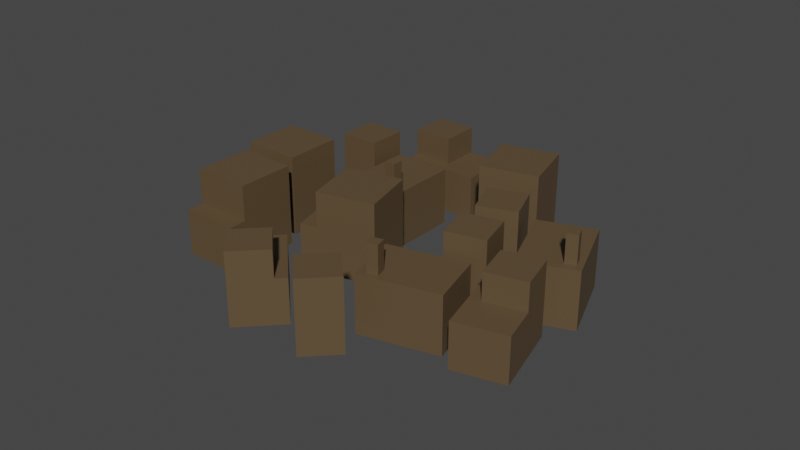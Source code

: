 # Source: gorod.blend  (saved by Blender 2.91.10; exported with 4.5.12 LTS)
import bpy
from mathutils import Matrix  # noqa: F401  (used for matrix-valued properties, if any)

bpy.ops.wm.read_factory_settings(use_empty=True)
scene = bpy.context.scene
scene.name = 'Scene'

# ---- collections
col_collection = bpy.data.collections.new('Collection'); scene.collection.children.link(col_collection)

# ---- materials (node trees are filled in below, after node groups)
mat_material_001 = bpy.data.materials.new('Material.001')
mat_material_001.use_transparent_shadow = False

# ---- material node trees
mat_material_001.use_nodes = True; mat_material_001.node_tree.nodes.clear()
_N = mat_material_001.node_tree.nodes; _L = mat_material_001.node_tree.links
n0 = _N.new('ShaderNodeBsdfPrincipled'); n0.name = 'Principled BSDF'; n0.location = (10, 300)
n0.distribution = 'GGX'
n0.subsurface_method = 'BURLEY'
n0.inputs[0].default_value = (0.1113, 0.07289, 0.03687, 1.0)
n0.inputs[3].default_value = 1.45
n0.inputs[27].default_value = (0.0, 0.0, 0.0, 1.0)
n0.inputs[28].default_value = 1.0
n1 = _N.new('ShaderNodeOutputMaterial'); n1.name = 'Material Output'; n1.location = (300, 300)
_L.new(n0.outputs[0], n1.inputs[0])
n1.is_active_output = True

# ---- world
world_world = bpy.data.worlds.new('World'); scene.world = world_world
world_world.use_nodes = True; world_world.node_tree.nodes.clear()
_N = world_world.node_tree.nodes; _L = world_world.node_tree.links
n0 = _N.new('ShaderNodeOutputWorld'); n0.name = 'World Output'; n0.location = (300, 300)
n1 = _N.new('ShaderNodeBackground'); n1.name = 'Background'; n1.location = (10, 300)
n1.inputs[0].default_value = (0.05088, 0.05088, 0.05088, 1.0)
_L.new(n1.outputs[0], n0.inputs[0])
n0.is_active_output = True
world_world.color = (0.05088, 0.05088, 0.05088)
world_world.use_sun_shadow = False
world_world.sun_shadow_jitter_overblur = 0.0

# ---- meshes
me_cube_010 = bpy.data.meshes.new('Cube.010')
me_cube_010.from_pydata([(-1.0, -1.0, -1.0), (-1.0, -1.0, 1.0), (-1.0, 1.0, -1.0), (-1.0, 1.0, 1.0), (1.0, -1.0, -1.0), (1.0, -1.0, 1.0), (1.0, 1.0, -1.0), (1.0, 1.0, 1.0), (-1.0, -1.0, 0.1362), (-1.0, 1.0, 0.1362), (1.0, 1.0, 0.1362), (1.0, -1.0, 0.1362), (1.0, -1.599, 0.1362), (1.0, -1.599, -1.0), (-1.0, -1.599, -1.0), (-1.0, -1.599, 0.1362), (-1.429, -4.91, -1.0), (-1.429, -4.91, 1.0), (-3.374, -4.421, -1.0), (-3.374, -4.421, 1.0), (-0.9399, -2.97, -1.0), (-0.9399, -2.97, 1.0), (-2.885, -2.482, -1.0), (-2.885, -2.482, 1.0), (1.127, -5.172, -1.0), (1.127, -5.172, 1.0), (-0.8172, -4.683, -1.0), (-0.8172, -4.683, 1.0), (1.616, -3.237, -1.0), (1.616, -3.237, 1.0), (-0.329, -2.749, -1.0), (-0.329, -2.749, 1.0), (1.127, -5.172, 0.1362), (-0.8172, -4.683, 0.1362), (-0.329, -2.749, 0.1362), (1.616, -3.237, 0.1362), (2.198, -3.383, 0.1362), (2.198, -3.383, -1.0), (1.71, -5.318, -1.0), (1.71, -5.318, 0.1362), (-4.203, -2.784, -1.024), (-4.203, -2.784, 0.7674), (-5.535, -2.45, -1.024), (-5.535, -2.45, 0.7674), (-3.868, -1.456, -1.024), (-3.868, -1.456, 0.7674), (-5.2, -1.121, -1.024), (-5.2, -1.121, 0.7674), (-5.639, -0.6412, -1.024), (-5.639, -0.6412, 0.7674), (-6.971, -0.3069, -1.024), (-6.971, -0.3069, 0.7674), (-5.304, 0.6872, -1.024), (-5.304, 0.6872, 0.7674), (-6.636, 1.022, -1.024), (-6.636, 1.022, 0.7674), (-5.639, -0.6412, 0.09293), (-6.971, -0.3069, 0.09293), (-6.636, 1.022, 0.09293), (-5.304, 0.6872, 0.09293), (-6.636, 1.022, 0.09293), (-6.636, 1.022, -1.024), (-5.304, 0.6872, -1.024), (-5.304, 0.6872, 0.09293), (-6.315, 2.293, 0.09293), (-6.315, 2.293, -1.024), (-4.983, 1.959, -1.024), (-4.983, 1.959, 0.09293), (-4.913, 0.5889, 0.09293), (-4.913, 0.5889, -1.024), (-5.248, -0.7395, -1.024), (-5.248, -0.7395, 0.09293), (-4.913, 0.5889, 0.09293), (-4.913, 0.5889, -1.024), (-4.592, 1.86, 0.09293), (-4.592, 1.86, -1.024), (-2.11, -1.587, -1.148), (-2.11, -1.587, 0.2853), (-4.782, -0.9166, -1.148), (-4.782, -0.9166, 0.2853), (-1.621, 0.3521, -1.148), (-1.621, 0.3521, 0.2853), (-4.293, 1.023, -1.148), (-4.293, 1.023, 0.2853), (-4.433, 0.4669, -1.148), (-4.433, 0.4669, 0.2853), (-1.761, -0.2039, -1.148), (-1.761, -0.2039, 0.2853), (-4.341, 0.8324, 0.2853), (-1.669, 0.1616, -1.148), (-4.341, 0.8324, -1.148), (-1.669, 0.1616, 0.2853), (-2.385, -1.518, -1.148), (-2.385, -1.518, 0.2853), (-1.896, 0.4212, -1.148), (-1.896, 0.4212, 0.2853), (-2.036, -0.1348, 0.2853), (-2.036, -0.1348, -1.148), (-1.944, 0.2307, 0.2853), (-1.944, 0.2307, -1.148), (-2.757, -1.425, 0.2853), (-2.267, 0.5144, -1.148), (-2.757, -1.425, -1.148), (-2.267, 0.5144, 0.2853), (-2.408, -0.04159, 0.2853), (-2.408, -0.04159, -1.148), (-2.315, 0.3239, 0.2853), (-2.315, 0.3239, -1.148), (-2.408, -0.04159, 0.9834), (-2.036, -0.1348, 0.9834), (-2.315, 0.3239, 0.9834), (-1.944, 0.2307, 0.9834), (-5.0, 2.763, -1.0), (-5.0, 2.763, 1.0), (-5.0, 4.763, -1.0), (-5.0, 4.763, 1.0), (-2.995, 2.763, -1.0), (-2.995, 2.763, 1.0), (-2.995, 4.763, -1.0), (-2.995, 4.763, 1.0), (-0.2787, 3.294, -1.024), (-0.2787, 3.294, 0.7674), (-0.2787, 4.664, -1.024), (-0.2787, 4.664, 0.7674), (1.095, 3.294, -1.024), (1.095, 3.294, 0.7674), (1.095, 4.664, -1.024), (1.095, 4.664, 0.7674), (1.454, 5.207, -1.024), (1.454, 5.207, 0.7674), (1.454, 6.577, -1.024), (1.454, 6.577, 0.7674), (2.828, 5.207, -1.024), (2.828, 5.207, 0.7674), (2.828, 6.577, -1.024), (2.828, 6.577, 0.7674), (1.454, 5.207, 0.09293), (1.454, 6.577, 0.09293), (2.828, 6.577, 0.09293), (2.828, 5.207, 0.09293), (2.828, 6.577, 0.09293), (2.828, 6.577, -1.024), (2.828, 5.207, -1.024), (2.828, 5.207, 0.09293), (4.142, 6.577, 0.09293), (4.142, 6.577, -1.024), (4.142, 5.207, -1.024), (4.142, 5.207, 0.09293), (2.828, 4.804, 0.09293), (2.828, 4.804, -1.024), (1.454, 4.804, -1.024), (1.454, 4.804, 0.09293), (2.828, 4.804, 0.09293), (2.828, 4.804, -1.024), (4.142, 4.804, 0.09293), (4.142, 4.804, -1.024), (1.396, 1.562, -1.148), (1.396, 1.562, 0.2853), (1.396, 4.31, -1.148), (1.396, 4.31, 0.2853), (3.401, 1.562, -1.148), (3.401, 1.562, 0.2853), (3.401, 4.31, -1.148), (3.401, 4.31, 0.2853), (2.826, 4.31, -1.148), (2.826, 4.31, 0.2853), (2.826, 1.562, -1.148), (2.826, 1.562, 0.2853), (3.204, 4.31, 0.2853), (3.204, 1.562, -1.148), (3.204, 4.31, -1.148), (3.204, 1.562, 0.2853), (1.396, 1.845, -1.148), (1.396, 1.845, 0.2853), (3.401, 1.845, -1.148), (3.401, 1.845, 0.2853), (2.826, 1.845, 0.2853), (2.826, 1.845, -1.148), (3.204, 1.845, 0.2853), (3.204, 1.845, -1.148), (1.396, 2.227, 0.2853), (3.401, 2.227, -1.148), (1.396, 2.227, -1.148), (3.401, 2.227, 0.2853), (2.826, 2.227, 0.2853), (2.826, 2.227, -1.148), (3.204, 2.227, 0.2853), (3.204, 2.227, -1.148), (2.826, 2.227, 0.9834), (2.826, 1.845, 0.9834), (3.204, 2.227, 0.9834), (3.204, 1.845, 0.9834), (-0.864, 3.486, -1.024), (-0.864, 3.486, 0.7674), (-2.23, 3.343, -1.024), (-2.23, 3.343, 0.7674), (-1.008, 4.848, -1.024), (-1.008, 4.848, 0.7674), (-2.374, 4.705, -1.024), (-2.374, 4.705, 0.7674), (0.6876, 5.329, -1.148), (0.6876, 5.329, 0.2853), (-2.053, 5.04, -1.148), (-2.053, 5.04, 0.2853), (0.4774, 7.317, -1.148), (0.4774, 7.317, 0.2853), (-2.263, 7.029, -1.148), (-2.263, 7.029, 0.2853), (-2.202, 6.459, -1.148), (-2.202, 6.459, 0.2853), (0.5376, 6.747, -1.148), (0.5376, 6.747, 0.2853), (-2.242, 6.834, 0.2853), (0.498, 7.122, -1.148), (-2.242, 6.834, -1.148), (0.498, 7.122, 0.2853), (0.4054, 5.299, -1.148), (0.4054, 5.299, 0.2853), (0.1951, 7.288, -1.148), (0.1951, 7.288, 0.2853), (0.2554, 6.718, 0.2853), (0.2554, 6.718, -1.148), (0.2158, 7.092, 0.2853), (0.2158, 7.092, -1.148), (0.02456, 5.259, 0.2853), (-0.1856, 7.248, -1.148), (0.02456, 5.259, -1.148), (-0.1856, 7.248, 0.2853), (-0.1254, 6.678, 0.2853), (-0.1254, 6.678, -1.148), (-0.165, 7.052, 0.2853), (-0.165, 7.052, -1.148), (-0.1254, 6.678, 0.9834), (0.2554, 6.718, 0.9834), (-0.165, 7.052, 0.9834), (0.2158, 7.092, 0.9834), (4.216, -0.5878, -1.024), (4.216, -0.5878, 0.7674), (4.929, -1.758, -1.024), (4.929, -1.758, 0.7674), (3.042, -1.3, -1.024), (3.042, -1.3, 0.7674), (3.756, -2.47, -1.024), (3.756, -2.47, 0.7674), (4.216, -0.5878, 0.09293), (4.929, -1.758, 0.09293), (3.756, -2.47, 0.09293), (3.042, -1.3, 0.09293), (3.756, -2.47, 0.09293), (3.756, -2.47, -1.024), (3.042, -1.3, -1.024), (3.042, -1.3, 0.09293), (2.633, -3.151, 0.09293), (2.633, -3.151, -1.024), (1.919, -1.981, -1.024), (1.919, -1.981, 0.09293), (2.833, -0.9558, 0.09293), (2.833, -0.9558, -1.024), (4.006, -0.2439, -1.024), (4.006, -0.2439, 0.09293), (2.833, -0.9558, 0.09293), (2.833, -0.9558, -1.024), (1.71, -1.637, 0.09293), (1.71, -1.637, -1.024), (4.7, 1.944, -1.024), (4.7, 1.944, 0.7674), (5.413, 0.7739, -1.024), (5.413, 0.7739, 0.7674), (3.526, 1.232, -1.024), (3.526, 1.232, 0.7674), (4.24, 0.06197, -1.024), (4.24, 0.06197, 0.7674)], [], [(8, 1, 3, 9), (9, 3, 7, 10), (10, 7, 5, 11), (11, 5, 1, 8), (2, 6, 4, 0), (7, 3, 1, 5), (11, 8, 15, 12), (6, 10, 11, 4), (2, 9, 10, 6), (0, 8, 9, 2), (13, 12, 15, 14), (8, 0, 14, 15), (0, 4, 13, 14), (4, 11, 12, 13), (16, 17, 19, 18), (18, 19, 23, 22), (22, 23, 21, 20), (20, 21, 17, 16), (18, 22, 20, 16), (23, 19, 17, 21), (32, 25, 27, 33), (33, 27, 31, 34), (34, 31, 29, 35), (35, 29, 25, 32), (26, 30, 28, 24), (31, 27, 25, 29), (35, 32, 39, 36), (30, 34, 35, 28), (26, 33, 34, 30), (24, 32, 33, 26), (37, 36, 39, 38), (32, 24, 38, 39), (24, 28, 37, 38), (28, 35, 36, 37), (40, 41, 43, 42), (42, 43, 47, 46), (46, 47, 45, 44), (44, 45, 41, 40), (42, 46, 44, 40), (47, 43, 41, 45), (56, 49, 51, 57), (57, 51, 55, 58), (58, 55, 53, 59), (59, 53, 49, 56), (50, 54, 52, 48), (55, 51, 49, 53), (63, 62, 73, 72), (59, 52, 62, 63), (50, 57, 58, 54), (48, 56, 57, 50), (67, 63, 72, 74), (52, 54, 61, 62), (54, 58, 60, 61), (58, 59, 63, 60), (65, 64, 67, 66), (61, 60, 64, 65), (60, 63, 67, 64), (62, 61, 65, 66), (69, 68, 71, 70), (72, 73, 75, 74), (52, 59, 68, 69), (59, 56, 71, 68), (56, 48, 70, 71), (62, 66, 75, 73), (48, 52, 69, 70), (66, 67, 74, 75), (102, 100, 79, 78), (90, 88, 83, 82), (94, 95, 81, 80), (86, 87, 77, 76), (99, 94, 80, 89), (96, 93, 77, 87), (98, 96, 87, 91), (92, 97, 86, 76), (89, 91, 87, 86), (78, 79, 85, 84), (80, 81, 91, 89), (95, 98, 91, 81), (97, 99, 89, 86), (84, 85, 88, 90), (105, 107, 99, 97), (103, 106, 98, 95), (102, 105, 97, 92), (98, 106, 110, 111), (104, 100, 93, 96), (107, 101, 94, 99), (101, 103, 95, 94), (76, 77, 93, 92), (82, 83, 103, 101), (90, 82, 101, 107), (85, 79, 100, 104), (88, 85, 104, 106), (78, 84, 105, 102), (83, 88, 106, 103), (84, 90, 107, 105), (92, 93, 100, 102), (110, 108, 109, 111), (104, 96, 109, 108), (96, 98, 111, 109), (106, 104, 108, 110), (112, 113, 115, 114), (114, 115, 119, 118), (118, 119, 117, 116), (116, 117, 113, 112), (114, 118, 116, 112), (119, 115, 113, 117), (120, 121, 123, 122), (122, 123, 127, 126), (126, 127, 125, 124), (124, 125, 121, 120), (122, 126, 124, 120), (127, 123, 121, 125), (136, 129, 131, 137), (137, 131, 135, 138), (138, 135, 133, 139), (139, 133, 129, 136), (130, 134, 132, 128), (135, 131, 129, 133), (143, 142, 153, 152), (139, 132, 142, 143), (130, 137, 138, 134), (128, 136, 137, 130), (147, 143, 152, 154), (132, 134, 141, 142), (134, 138, 140, 141), (138, 139, 143, 140), (145, 144, 147, 146), (141, 140, 144, 145), (140, 143, 147, 144), (142, 141, 145, 146), (149, 148, 151, 150), (152, 153, 155, 154), (132, 139, 148, 149), (139, 136, 151, 148), (136, 128, 150, 151), (142, 146, 155, 153), (128, 132, 149, 150), (146, 147, 154, 155), (182, 180, 159, 158), (170, 168, 163, 162), (174, 175, 161, 160), (166, 167, 157, 156), (179, 174, 160, 169), (176, 173, 157, 167), (178, 176, 167, 171), (172, 177, 166, 156), (169, 171, 167, 166), (158, 159, 165, 164), (160, 161, 171, 169), (175, 178, 171, 161), (177, 179, 169, 166), (164, 165, 168, 170), (185, 187, 179, 177), (183, 186, 178, 175), (182, 185, 177, 172), (178, 186, 190, 191), (184, 180, 173, 176), (187, 181, 174, 179), (181, 183, 175, 174), (156, 157, 173, 172), (162, 163, 183, 181), (170, 162, 181, 187), (165, 159, 180, 184), (168, 165, 184, 186), (158, 164, 185, 182), (163, 168, 186, 183), (164, 170, 187, 185), (172, 173, 180, 182), (190, 188, 189, 191), (184, 176, 189, 188), (176, 178, 191, 189), (186, 184, 188, 190), (192, 193, 195, 194), (194, 195, 199, 198), (198, 199, 197, 196), (196, 197, 193, 192), (194, 198, 196, 192), (199, 195, 193, 197), (226, 224, 203, 202), (214, 212, 207, 206), (218, 219, 205, 204), (210, 211, 201, 200), (223, 218, 204, 213), (220, 217, 201, 211), (222, 220, 211, 215), (216, 221, 210, 200), (213, 215, 211, 210), (202, 203, 209, 208), (204, 205, 215, 213), (219, 222, 215, 205), (221, 223, 213, 210), (208, 209, 212, 214), (229, 231, 223, 221), (227, 230, 222, 219), (226, 229, 221, 216), (222, 230, 234, 235), (228, 224, 217, 220), (231, 225, 218, 223), (225, 227, 219, 218), (200, 201, 217, 216), (206, 207, 227, 225), (214, 206, 225, 231), (209, 203, 224, 228), (212, 209, 228, 230), (202, 208, 229, 226), (207, 212, 230, 227), (208, 214, 231, 229), (216, 217, 224, 226), (234, 232, 233, 235), (228, 220, 233, 232), (220, 222, 235, 233), (230, 228, 232, 234), (244, 237, 239, 245), (245, 239, 243, 246), (246, 243, 241, 247), (247, 241, 237, 244), (238, 242, 240, 236), (243, 239, 237, 241), (251, 250, 261, 260), (247, 240, 250, 251), (238, 245, 246, 242), (236, 244, 245, 238), (255, 251, 260, 262), (240, 242, 249, 250), (242, 246, 248, 249), (246, 247, 251, 248), (253, 252, 255, 254), (249, 248, 252, 253), (248, 251, 255, 252), (250, 249, 253, 254), (257, 256, 259, 258), (260, 261, 263, 262), (240, 247, 256, 257), (247, 244, 259, 256), (244, 236, 258, 259), (250, 254, 263, 261), (236, 240, 257, 258), (254, 255, 262, 263), (264, 265, 267, 266), (266, 267, 271, 270), (270, 271, 269, 268), (268, 269, 265, 264), (266, 270, 268, 264), (271, 267, 265, 269)])
_uv = me_cube_010.uv_layers.new(name='UVMap')
_uv.uv.foreach_set('vector', [0.517, 0.0, 0.625, 0.0, 0.625, 0.25, 0.517, 0.25, 0.517, 0.25, 0.625, 0.25, 0.625, 0.5, 0.517, 0.5, 0.517, 0.5, 0.625, 0.5, 0.625, 0.75, 0.517, 0.75, 0.517, 0.75, 0.625, 0.75, 0.625, 1.0, 0.517, 1.0, 0.125, 0.5, 0.375, 0.5, 0.375, 0.75, 0.125, 0.75, 0.625, 0.5, 0.875, 0.5, 0.875, 0.75, 0.625, 0.75, 0.517, 0.75, 0.517, 1.0, 0.517, 1.0, 0.517, 0.75, 0.375, 0.5, 0.517, 0.5, 0.517, 0.75, 0.375, 0.75, 0.375, 0.25, 0.517, 0.25, 0.517, 0.5, 0.375, 0.5, 0.375, 0.0, 0.517, 0.0, 0.517, 0.25, 0.375, 0.25, 0.375, 0.75, 0.517, 0.75, 0.517, 1.0, 0.375, 1.0, 0.517, 0.0, 0.375, 0.0, 0.375, 0.0, 0.517, 0.0, 0.125, 0.75, 0.375, 0.75, 0.375, 0.75, 0.125, 0.75, 0.375, 0.75, 0.517, 0.75, 0.517, 0.75, 0.375, 0.75, 0.375, 0.0, 0.625, 0.0, 0.625, 0.25, 0.375, 0.25, 0.375, 0.25, 0.625, 0.25, 0.625, 0.5, 0.375, 0.5, 0.375, 0.5, 0.625, 0.5, 0.625, 0.75, 0.375, 0.75, 0.375, 0.75, 0.625, 0.75, 0.625, 1.0, 0.375, 1.0, 0.125, 0.5, 0.375, 0.5, 0.375, 0.75, 0.125, 0.75, 0.625, 0.5, 0.875, 0.5, 0.875, 0.75, 0.625, 0.75, 0.517, 0.0, 0.625, 0.0, 0.625, 0.25, 0.517, 0.25, 0.517, 0.25, 0.625, 0.25, 0.625, 0.5, 0.517, 0.5, 0.517, 0.5, 0.625, 0.5, 0.625, 0.75, 0.517, 0.75, 0.517, 0.75, 0.625, 0.75, 0.625, 1.0, 0.517, 1.0, 0.125, 0.5, 0.375, 0.5, 0.375, 0.75, 0.125, 0.75, 0.625, 0.5, 0.875, 0.5, 0.875, 0.75, 0.625, 0.75, 0.517, 0.75, 0.517, 1.0, 0.517, 1.0, 0.517, 0.75, 0.375, 0.5, 0.517, 0.5, 0.517, 0.75, 0.375, 0.75, 0.375, 0.25, 0.517, 0.25, 0.517, 0.5, 0.375, 0.5, 0.375, 0.0, 0.517, 0.0, 0.517, 0.25, 0.375, 0.25, 0.375, 0.75, 0.517, 0.75, 0.517, 1.0, 0.375, 1.0, 0.517, 0.0, 0.375, 0.0, 0.375, 0.0, 0.517, 0.0, 0.125, 0.75, 0.375, 0.75, 0.375, 0.75, 0.125, 0.75, 0.375, 0.75, 0.517, 0.75, 0.517, 0.75, 0.375, 0.75, 0.375, 0.0, 0.625, 0.0, 0.625, 0.25, 0.375, 0.25, 0.375, 0.25, 0.625, 0.25, 0.625, 0.5, 0.375, 0.5, 0.375, 0.5, 0.625, 0.5, 0.625, 0.75, 0.375, 0.75, 0.375, 0.75, 0.625, 0.75, 0.625, 1.0, 0.375, 1.0, 0.125, 0.5, 0.375, 0.5, 0.375, 0.75, 0.125, 0.75, 0.625, 0.5, 0.875, 0.5, 0.875, 0.75, 0.625, 0.75, 0.5309, 0.0, 0.625, 0.0, 0.625, 0.25, 0.5309, 0.25, 0.5309, 0.25, 0.625, 0.25, 0.625, 0.5, 0.5309, 0.5, 0.5309, 0.5, 0.625, 0.5, 0.625, 0.75, 0.5309, 0.75, 0.5309, 0.75, 0.625, 0.75, 0.625, 1.0, 0.5309, 1.0, 0.125, 0.5, 0.375, 0.5, 0.375, 0.75, 0.125, 0.75, 0.625, 0.5, 0.875, 0.5, 0.875, 0.75, 0.625, 0.75, 0.5309, 0.75, 0.375, 0.75, 0.375, 0.75, 0.5309, 0.75, 0.5309, 0.75, 0.375, 0.75, 0.375, 0.75, 0.5309, 0.75, 0.375, 0.25, 0.5309, 0.25, 0.5309, 0.5, 0.375, 0.5, 0.375, 0.0, 0.5309, 0.0, 0.5309, 0.25, 0.375, 0.25, 0.5309, 0.75, 0.5309, 0.75, 0.5309, 0.75, 0.5309, 0.75, 0.375, 0.75, 0.375, 0.5, 0.375, 0.5, 0.375, 0.75, 0.375, 0.5, 0.5309, 0.5, 0.5309, 0.5, 0.375, 0.5, 0.5309, 0.5, 0.5309, 0.75, 0.5309, 0.75, 0.5309, 0.5, 0.375, 0.5, 0.5309, 0.5, 0.5309, 0.75, 0.375, 0.75, 0.375, 0.5, 0.5309, 0.5, 0.5309, 0.5, 0.375, 0.5, 0.5309, 0.5, 0.5309, 0.75, 0.5309, 0.75, 0.5309, 0.5, 0.375, 0.75, 0.375, 0.5, 0.375, 0.5, 0.375, 0.75, 0.375, 0.75, 0.5309, 0.75, 0.5309, 1.0, 0.375, 1.0, 0.5309, 0.75, 0.375, 0.75, 0.375, 0.75, 0.5309, 0.75, 0.375, 0.75, 0.5309, 0.75, 0.5309, 0.75, 0.375, 0.75, 0.5309, 0.75, 0.5309, 1.0, 0.5309, 1.0, 0.5309, 0.75, 0.5309, 0.0, 0.375, 0.0, 0.375, 0.0, 0.5309, 0.0, 0.375, 0.75, 0.375, 0.75, 0.375, 0.75, 0.375, 0.75, 0.125, 0.75, 0.375, 0.75, 0.375, 0.75, 0.125, 0.75, 0.375, 0.75, 0.5309, 0.75, 0.5309, 0.75, 0.375, 0.75, 0.375, 0.06049, 0.625, 0.06049, 0.625, 0.25, 0.375, 0.25, 0.375, 0.4754, 0.625, 0.4754, 0.625, 0.5, 0.375, 0.5, 0.375, 0.7242, 0.625, 0.7242, 0.625, 0.75, 0.375, 0.75, 0.375, 0.8217, 0.625, 0.8217, 0.625, 1.0, 0.375, 1.0, 0.3504, 0.7242, 0.375, 0.7242, 0.375, 0.75, 0.3504, 0.75, 0.6967, 0.7242, 0.875, 0.7242, 0.875, 0.75, 0.6967, 0.75, 0.6496, 0.7242, 0.6967, 0.7242, 0.6967, 0.75, 0.6496, 0.75, 0.125, 0.7242, 0.3033, 0.7242, 0.3033, 0.75, 0.125, 0.75, 0.375, 0.7746, 0.625, 0.7746, 0.625, 0.8217, 0.375, 0.8217, 0.375, 0.25, 0.625, 0.25, 0.625, 0.4283, 0.375, 0.4283, 0.375, 0.75, 0.625, 0.75, 0.625, 0.7746, 0.375, 0.7746, 0.625, 0.7242, 0.6496, 0.7242, 0.6496, 0.75, 0.625, 0.75, 0.3033, 0.7242, 0.3504, 0.7242, 0.3504, 0.75, 0.3033, 0.75, 0.375, 0.4283, 0.625, 0.4283, 0.625, 0.4754, 0.375, 0.4754, 0.3033, 0.6895, 0.3504, 0.6895, 0.3504, 0.7242, 0.3033, 0.7242, 0.625, 0.6895, 0.6496, 0.6895, 0.6496, 0.7242, 0.625, 0.7242, 0.125, 0.6895, 0.3033, 0.6895, 0.3033, 0.7242, 0.125, 0.7242, 0.6496, 0.7242, 0.6496, 0.6895, 0.6496, 0.6895, 0.6496, 0.7242, 0.6967, 0.6895, 0.875, 0.6895, 0.875, 0.7242, 0.6967, 0.7242, 0.3504, 0.6895, 0.375, 0.6895, 0.375, 0.7242, 0.3504, 0.7242, 0.375, 0.6895, 0.625, 0.6895, 0.625, 0.7242, 0.375, 0.7242, 0.375, 0.0, 0.625, 0.0, 0.625, 0.02575, 0.375, 0.02575, 0.375, 0.5, 0.625, 0.5, 0.625, 0.6895, 0.375, 0.6895, 0.3504, 0.5, 0.375, 0.5, 0.375, 0.6895, 0.3504, 0.6895, 0.6967, 0.5, 0.875, 0.5, 0.875, 0.6895, 0.6967, 0.6895, 0.6496, 0.5, 0.6967, 0.5, 0.6967, 0.6895, 0.6496, 0.6895, 0.125, 0.5, 0.3033, 0.5, 0.3033, 0.6895, 0.125, 0.6895, 0.625, 0.5, 0.6496, 0.5, 0.6496, 0.6895, 0.625, 0.6895, 0.3033, 0.5, 0.3504, 0.5, 0.3504, 0.6895, 0.3033, 0.6895, 0.375, 0.02575, 0.625, 0.02575, 0.625, 0.06049, 0.375, 0.06049, 0.6496, 0.6895, 0.6967, 0.6895, 0.6967, 0.7242, 0.6496, 0.7242, 0.6967, 0.6895, 0.6967, 0.7242, 0.6967, 0.7242, 0.6967, 0.6895, 0.6967, 0.7242, 0.6496, 0.7242, 0.6496, 0.7242, 0.6967, 0.7242, 0.6496, 0.6895, 0.6967, 0.6895, 0.6967, 0.6895, 0.6496, 0.6895, 0.375, 0.0, 0.625, 0.0, 0.625, 0.25, 0.375, 0.25, 0.375, 0.25, 0.625, 0.25, 0.625, 0.5, 0.375, 0.5, 0.375, 0.5, 0.625, 0.5, 0.625, 0.75, 0.375, 0.75, 0.375, 0.75, 0.625, 0.75, 0.625, 1.0, 0.375, 1.0, 0.125, 0.5, 0.375, 0.5, 0.375, 0.75, 0.125, 0.75, 0.625, 0.5, 0.875, 0.5, 0.875, 0.75, 0.625, 0.75, 0.375, 0.0, 0.625, 0.0, 0.625, 0.25, 0.375, 0.25, 0.375, 0.25, 0.625, 0.25, 0.625, 0.5, 0.375, 0.5, 0.375, 0.5, 0.625, 0.5, 0.625, 0.75, 0.375, 0.75, 0.375, 0.75, 0.625, 0.75, 0.625, 1.0, 0.375, 1.0, 0.125, 0.5, 0.375, 0.5, 0.375, 0.75, 0.125, 0.75, 0.625, 0.5, 0.875, 0.5, 0.875, 0.75, 0.625, 0.75, 0.5309, 0.0, 0.625, 0.0, 0.625, 0.25, 0.5309, 0.25, 0.5309, 0.25, 0.625, 0.25, 0.625, 0.5, 0.5309, 0.5, 0.5309, 0.5, 0.625, 0.5, 0.625, 0.75, 0.5309, 0.75, 0.5309, 0.75, 0.625, 0.75, 0.625, 1.0, 0.5309, 1.0, 0.125, 0.5, 0.375, 0.5, 0.375, 0.75, 0.125, 0.75, 0.625, 0.5, 0.875, 0.5, 0.875, 0.75, 0.625, 0.75, 0.5309, 0.75, 0.375, 0.75, 0.375, 0.75, 0.5309, 0.75, 0.5309, 0.75, 0.375, 0.75, 0.375, 0.75, 0.5309, 0.75, 0.375, 0.25, 0.5309, 0.25, 0.5309, 0.5, 0.375, 0.5, 0.375, 0.0, 0.5309, 0.0, 0.5309, 0.25, 0.375, 0.25, 0.5309, 0.75, 0.5309, 0.75, 0.5309, 0.75, 0.5309, 0.75, 0.375, 0.75, 0.375, 0.5, 0.375, 0.5, 0.375, 0.75, 0.375, 0.5, 0.5309, 0.5, 0.5309, 0.5, 0.375, 0.5, 0.5309, 0.5, 0.5309, 0.75, 0.5309, 0.75, 0.5309, 0.5, 0.375, 0.5, 0.5309, 0.5, 0.5309, 0.75, 0.375, 0.75, 0.375, 0.5, 0.5309, 0.5, 0.5309, 0.5, 0.375, 0.5, 0.5309, 0.5, 0.5309, 0.75, 0.5309, 0.75, 0.5309, 0.5, 0.375, 0.75, 0.375, 0.5, 0.375, 0.5, 0.375, 0.75, 0.375, 0.75, 0.5309, 0.75, 0.5309, 1.0, 0.375, 1.0, 0.5309, 0.75, 0.375, 0.75, 0.375, 0.75, 0.5309, 0.75, 0.375, 0.75, 0.5309, 0.75, 0.5309, 0.75, 0.375, 0.75, 0.5309, 0.75, 0.5309, 1.0, 0.5309, 1.0, 0.5309, 0.75, 0.5309, 0.0, 0.375, 0.0, 0.375, 0.0, 0.5309, 0.0, 0.375, 0.75, 0.375, 0.75, 0.375, 0.75, 0.375, 0.75, 0.125, 0.75, 0.375, 0.75, 0.375, 0.75, 0.125, 0.75, 0.375, 0.75, 0.5309, 0.75, 0.5309, 0.75, 0.375, 0.75, 0.375, 0.06049, 0.625, 0.06049, 0.625, 0.25, 0.375, 0.25, 0.375, 0.4754, 0.625, 0.4754, 0.625, 0.5, 0.375, 0.5, 0.375, 0.7242, 0.625, 0.7242, 0.625, 0.75, 0.375, 0.75, 0.375, 0.8217, 0.625, 0.8217, 0.625, 1.0, 0.375, 1.0, 0.3504, 0.7242, 0.375, 0.7242, 0.375, 0.75, 0.3504, 0.75, 0.6967, 0.7242, 0.875, 0.7242, 0.875, 0.75, 0.6967, 0.75, 0.6496, 0.7242, 0.6967, 0.7242, 0.6967, 0.75, 0.6496, 0.75, 0.125, 0.7242, 0.3033, 0.7242, 0.3033, 0.75, 0.125, 0.75, 0.375, 0.7746, 0.625, 0.7746, 0.625, 0.8217, 0.375, 0.8217, 0.375, 0.25, 0.625, 0.25, 0.625, 0.4283, 0.375, 0.4283, 0.375, 0.75, 0.625, 0.75, 0.625, 0.7746, 0.375, 0.7746, 0.625, 0.7242, 0.6496, 0.7242, 0.6496, 0.75, 0.625, 0.75, 0.3033, 0.7242, 0.3504, 0.7242, 0.3504, 0.75, 0.3033, 0.75, 0.375, 0.4283, 0.625, 0.4283, 0.625, 0.4754, 0.375, 0.4754, 0.3033, 0.6895, 0.3504, 0.6895, 0.3504, 0.7242, 0.3033, 0.7242, 0.625, 0.6895, 0.6496, 0.6895, 0.6496, 0.7242, 0.625, 0.7242, 0.125, 0.6895, 0.3033, 0.6895, 0.3033, 0.7242, 0.125, 0.7242, 0.6496, 0.7242, 0.6496, 0.6895, 0.6496, 0.6895, 0.6496, 0.7242, 0.6967, 0.6895, 0.875, 0.6895, 0.875, 0.7242, 0.6967, 0.7242, 0.3504, 0.6895, 0.375, 0.6895, 0.375, 0.7242, 0.3504, 0.7242, 0.375, 0.6895, 0.625, 0.6895, 0.625, 0.7242, 0.375, 0.7242, 0.375, 0.0, 0.625, 0.0, 0.625, 0.02575, 0.375, 0.02575, 0.375, 0.5, 0.625, 0.5, 0.625, 0.6895, 0.375, 0.6895, 0.3504, 0.5, 0.375, 0.5, 0.375, 0.6895, 0.3504, 0.6895, 0.6967, 0.5, 0.875, 0.5, 0.875, 0.6895, 0.6967, 0.6895, 0.6496, 0.5, 0.6967, 0.5, 0.6967, 0.6895, 0.6496, 0.6895, 0.125, 0.5, 0.3033, 0.5, 0.3033, 0.6895, 0.125, 0.6895, 0.625, 0.5, 0.6496, 0.5, 0.6496, 0.6895, 0.625, 0.6895, 0.3033, 0.5, 0.3504, 0.5, 0.3504, 0.6895, 0.3033, 0.6895, 0.375, 0.02575, 0.625, 0.02575, 0.625, 0.06049, 0.375, 0.06049, 0.6496, 0.6895, 0.6967, 0.6895, 0.6967, 0.7242, 0.6496, 0.7242, 0.6967, 0.6895, 0.6967, 0.7242, 0.6967, 0.7242, 0.6967, 0.6895, 0.6967, 0.7242, 0.6496, 0.7242, 0.6496, 0.7242, 0.6967, 0.7242, 0.6496, 0.6895, 0.6967, 0.6895, 0.6967, 0.6895, 0.6496, 0.6895, 0.375, 0.0, 0.625, 0.0, 0.625, 0.25, 0.375, 0.25, 0.375, 0.25, 0.625, 0.25, 0.625, 0.5, 0.375, 0.5, 0.375, 0.5, 0.625, 0.5, 0.625, 0.75, 0.375, 0.75, 0.375, 0.75, 0.625, 0.75, 0.625, 1.0, 0.375, 1.0, 0.125, 0.5, 0.375, 0.5, 0.375, 0.75, 0.125, 0.75, 0.625, 0.5, 0.875, 0.5, 0.875, 0.75, 0.625, 0.75, 0.375, 0.06049, 0.625, 0.06049, 0.625, 0.25, 0.375, 0.25, 0.375, 0.4754, 0.625, 0.4754, 0.625, 0.5, 0.375, 0.5, 0.375, 0.7242, 0.625, 0.7242, 0.625, 0.75, 0.375, 0.75, 0.375, 0.8217, 0.625, 0.8217, 0.625, 1.0, 0.375, 1.0, 0.3504, 0.7242, 0.375, 0.7242, 0.375, 0.75, 0.3504, 0.75, 0.6967, 0.7242, 0.875, 0.7242, 0.875, 0.75, 0.6967, 0.75, 0.6496, 0.7242, 0.6967, 0.7242, 0.6967, 0.75, 0.6496, 0.75, 0.125, 0.7242, 0.3033, 0.7242, 0.3033, 0.75, 0.125, 0.75, 0.375, 0.7746, 0.625, 0.7746, 0.625, 0.8217, 0.375, 0.8217, 0.375, 0.25, 0.625, 0.25, 0.625, 0.4283, 0.375, 0.4283, 0.375, 0.75, 0.625, 0.75, 0.625, 0.7746, 0.375, 0.7746, 0.625, 0.7242, 0.6496, 0.7242, 0.6496, 0.75, 0.625, 0.75, 0.3033, 0.7242, 0.3504, 0.7242, 0.3504, 0.75, 0.3033, 0.75, 0.375, 0.4283, 0.625, 0.4283, 0.625, 0.4754, 0.375, 0.4754, 0.3033, 0.6895, 0.3504, 0.6895, 0.3504, 0.7242, 0.3033, 0.7242, 0.625, 0.6895, 0.6496, 0.6895, 0.6496, 0.7242, 0.625, 0.7242, 0.125, 0.6895, 0.3033, 0.6895, 0.3033, 0.7242, 0.125, 0.7242, 0.6496, 0.7242, 0.6496, 0.6895, 0.6496, 0.6895, 0.6496, 0.7242, 0.6967, 0.6895, 0.875, 0.6895, 0.875, 0.7242, 0.6967, 0.7242, 0.3504, 0.6895, 0.375, 0.6895, 0.375, 0.7242, 0.3504, 0.7242, 0.375, 0.6895, 0.625, 0.6895, 0.625, 0.7242, 0.375, 0.7242, 0.375, 0.0, 0.625, 0.0, 0.625, 0.02575, 0.375, 0.02575, 0.375, 0.5, 0.625, 0.5, 0.625, 0.6895, 0.375, 0.6895, 0.3504, 0.5, 0.375, 0.5, 0.375, 0.6895, 0.3504, 0.6895, 0.6967, 0.5, 0.875, 0.5, 0.875, 0.6895, 0.6967, 0.6895, 0.6496, 0.5, 0.6967, 0.5, 0.6967, 0.6895, 0.6496, 0.6895, 0.125, 0.5, 0.3033, 0.5, 0.3033, 0.6895, 0.125, 0.6895, 0.625, 0.5, 0.6496, 0.5, 0.6496, 0.6895, 0.625, 0.6895, 0.3033, 0.5, 0.3504, 0.5, 0.3504, 0.6895, 0.3033, 0.6895, 0.375, 0.02575, 0.625, 0.02575, 0.625, 0.06049, 0.375, 0.06049, 0.6496, 0.6895, 0.6967, 0.6895, 0.6967, 0.7242, 0.6496, 0.7242, 0.6967, 0.6895, 0.6967, 0.7242, 0.6967, 0.7242, 0.6967, 0.6895, 0.6967, 0.7242, 0.6496, 0.7242, 0.6496, 0.7242, 0.6967, 0.7242, 0.6496, 0.6895, 0.6967, 0.6895, 0.6967, 0.6895, 0.6496, 0.6895, 0.5309, 0.0, 0.625, 0.0, 0.625, 0.25, 0.5309, 0.25, 0.5309, 0.25, 0.625, 0.25, 0.625, 0.5, 0.5309, 0.5, 0.5309, 0.5, 0.625, 0.5, 0.625, 0.75, 0.5309, 0.75, 0.5309, 0.75, 0.625, 0.75, 0.625, 1.0, 0.5309, 1.0, 0.125, 0.5, 0.375, 0.5, 0.375, 0.75, 0.125, 0.75, 0.625, 0.5, 0.875, 0.5, 0.875, 0.75, 0.625, 0.75, 0.5309, 0.75, 0.375, 0.75, 0.375, 0.75, 0.5309, 0.75, 0.5309, 0.75, 0.375, 0.75, 0.375, 0.75, 0.5309, 0.75, 0.375, 0.25, 0.5309, 0.25, 0.5309, 0.5, 0.375, 0.5, 0.375, 0.0, 0.5309, 0.0, 0.5309, 0.25, 0.375, 0.25, 0.5309, 0.75, 0.5309, 0.75, 0.5309, 0.75, 0.5309, 0.75, 0.375, 0.75, 0.375, 0.5, 0.375, 0.5, 0.375, 0.75, 0.375, 0.5, 0.5309, 0.5, 0.5309, 0.5, 0.375, 0.5, 0.5309, 0.5, 0.5309, 0.75, 0.5309, 0.75, 0.5309, 0.5, 0.375, 0.5, 0.5309, 0.5, 0.5309, 0.75, 0.375, 0.75, 0.375, 0.5, 0.5309, 0.5, 0.5309, 0.5, 0.375, 0.5, 0.5309, 0.5, 0.5309, 0.75, 0.5309, 0.75, 0.5309, 0.5, 0.375, 0.75, 0.375, 0.5, 0.375, 0.5, 0.375, 0.75, 0.375, 0.75, 0.5309, 0.75, 0.5309, 1.0, 0.375, 1.0, 0.5309, 0.75, 0.375, 0.75, 0.375, 0.75, 0.5309, 0.75, 0.375, 0.75, 0.5309, 0.75, 0.5309, 0.75, 0.375, 0.75, 0.5309, 0.75, 0.5309, 1.0, 0.5309, 1.0, 0.5309, 0.75, 0.5309, 0.0, 0.375, 0.0, 0.375, 0.0, 0.5309, 0.0, 0.375, 0.75, 0.375, 0.75, 0.375, 0.75, 0.375, 0.75, 0.125, 0.75, 0.375, 0.75, 0.375, 0.75, 0.125, 0.75, 0.375, 0.75, 0.5309, 0.75, 0.5309, 0.75, 0.375, 0.75, 0.375, 0.0, 0.625, 0.0, 0.625, 0.25, 0.375, 0.25, 0.375, 0.25, 0.625, 0.25, 0.625, 0.5, 0.375, 0.5, 0.375, 0.5, 0.625, 0.5, 0.625, 0.75, 0.375, 0.75, 0.375, 0.75, 0.625, 0.75, 0.625, 1.0, 0.375, 1.0, 0.125, 0.5, 0.375, 0.5, 0.375, 0.75, 0.125, 0.75, 0.625, 0.5, 0.875, 0.5, 0.875, 0.75, 0.625, 0.75])
me_cube_010.materials.append(mat_material_001)
me_cube_010.use_remesh_fix_poles = True
me_cube_010.use_remesh_preserve_attributes = False
me_cube_010.use_mirror_vertex_groups = False
me_cube_010.update()

# ---- objects
ob_cube_008 = bpy.data.objects.new('Cube.008', me_cube_010)

# ---- transforms, parenting, visibility, modifiers, constraints
ob_cube_008.location = (-0.0587, -0.07571, 0.2252)
ob_cube_008.rotation_euler = (0.0, -0.0, -1.324)
ob_cube_008.scale = (0.06377, 0.06394, 0.08957)
ob_cube_008.lineart.crease_threshold = 0.0

# ---- collection membership
col_collection.objects.link(ob_cube_008)

# ---- scene / render settings (as saved in the file)
scene.frame_start = 1; scene.frame_end = 250; scene.frame_set(1)
scene.render.engine = 'BLENDER_EEVEE_NEXT'
scene.cycles.use_denoising = False
scene.cycles.samples = 128
scene.cycles.sampling_pattern = 'TABULATED_SOBOL'
scene.cycles.use_adaptive_sampling = False
scene.cycles.use_light_tree = False
scene.view_settings.view_transform = 'Filmic'
bpy.context.view_layer.update()

# ---- added for rendering (the .blend has no active camera and no usable light): camera, sun
cam_auto = bpy.data.cameras.new('AutoCamera')
cam_auto.lens = 50.0
cam_auto.sensor_width = 36.0
cam_auto.clip_end = 1000.0
ob_auto_camera = bpy.data.objects.new('AutoCamera', cam_auto)
scene.collection.objects.link(ob_auto_camera)
ob_auto_camera.location = (1.27234, -1.54935, 1.24351)
ob_auto_camera.rotation_euler = (1.09748, -7.21219e-08, 0.694738)
scene.camera = ob_auto_camera
light_auto_sun = bpy.data.lights.new('AutoSun', 'SUN')
light_auto_sun.energy = 3.0
light_auto_sun.angle = 0.0523599
ob_auto_sun = bpy.data.objects.new('AutoSun', light_auto_sun)
scene.collection.objects.link(ob_auto_sun)
ob_auto_sun.rotation_euler = (0.872665, 0.174533, 0.523599)
bpy.context.view_layer.update()
